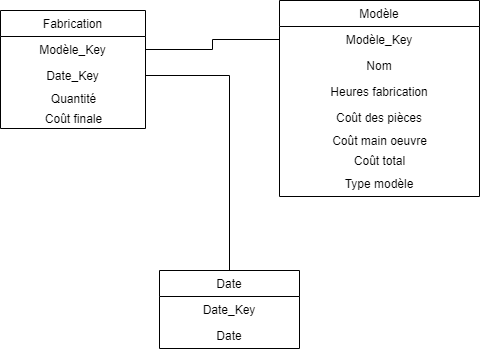

The diagram above was exported from draw.io. Its source (the exported page's mxGraphModel, read from the mxfile embedded in the PNG):
<mxGraphModel dx="700" dy="727" grid="1" gridSize="10" guides="1" tooltips="1" connect="1" arrows="1" fold="1" page="1" pageScale="1" pageWidth="827" pageHeight="1169" math="0" shadow="0">
  <root>
    <mxCell id="WIyWlLk6GJQsqaUBKTNV-0" />
    <mxCell id="WIyWlLk6GJQsqaUBKTNV-1" parent="WIyWlLk6GJQsqaUBKTNV-0" />
    <mxCell id="mRwe5NYhVJ5j7OpJNnc0-33" value="" style="edgeStyle=orthogonalEdgeStyle;rounded=0;orthogonalLoop=1;jettySize=auto;html=1;exitX=1;exitY=0.5;exitDx=0;exitDy=0;endArrow=none;endFill=0;" parent="WIyWlLk6GJQsqaUBKTNV-1" source="mRwe5NYhVJ5j7OpJNnc0-3" target="mRwe5NYhVJ5j7OpJNnc0-28" edge="1">
      <mxGeometry relative="1" as="geometry" />
    </mxCell>
    <mxCell id="mRwe5NYhVJ5j7OpJNnc0-0" value="Fabrication" style="swimlane;fontStyle=0;childLayout=stackLayout;horizontal=1;startSize=26;fillColor=none;horizontalStack=0;resizeParent=1;resizeParentMax=0;resizeLast=0;collapsible=1;marginBottom=0;align=center;fontSize=12;" parent="WIyWlLk6GJQsqaUBKTNV-1" vertex="1">
      <mxGeometry x="361" y="240" width="145" height="118" as="geometry">
        <mxRectangle x="344" y="210" width="90" height="26" as="alternateBounds" />
      </mxGeometry>
    </mxCell>
    <mxCell id="mRwe5NYhVJ5j7OpJNnc0-1" value="Modèle_Key" style="text;strokeColor=none;fillColor=none;align=center;verticalAlign=top;spacingLeft=4;spacingRight=4;overflow=hidden;rotatable=0;points=[[0,0.5],[1,0.5]];portConstraint=eastwest;fontSize=12;" parent="mRwe5NYhVJ5j7OpJNnc0-0" vertex="1">
      <mxGeometry y="26" width="145" height="26" as="geometry" />
    </mxCell>
    <mxCell id="mRwe5NYhVJ5j7OpJNnc0-3" value="Date_Key" style="text;strokeColor=none;fillColor=none;align=center;verticalAlign=top;spacingLeft=4;spacingRight=4;overflow=hidden;rotatable=0;points=[[0,0.5],[1,0.5]];portConstraint=eastwest;fontSize=12;" parent="mRwe5NYhVJ5j7OpJNnc0-0" vertex="1">
      <mxGeometry y="52" width="145" height="26" as="geometry" />
    </mxCell>
    <mxCell id="V9BUDI5wRsVq48YoW0L9-0" value="Quantité" style="text;html=1;align=center;verticalAlign=middle;resizable=0;points=[];autosize=1;strokeColor=none;fontSize=12;" parent="mRwe5NYhVJ5j7OpJNnc0-0" vertex="1">
      <mxGeometry y="78" width="145" height="20" as="geometry" />
    </mxCell>
    <mxCell id="V9BUDI5wRsVq48YoW0L9-1" value="Coût finale" style="text;html=1;align=center;verticalAlign=middle;resizable=0;points=[];autosize=1;strokeColor=none;fontSize=12;" parent="mRwe5NYhVJ5j7OpJNnc0-0" vertex="1">
      <mxGeometry y="98" width="145" height="20" as="geometry" />
    </mxCell>
    <mxCell id="mRwe5NYhVJ5j7OpJNnc0-20" style="edgeStyle=orthogonalEdgeStyle;rounded=0;orthogonalLoop=1;jettySize=auto;html=1;exitX=1;exitY=0.5;exitDx=0;exitDy=0;entryX=0;entryY=0.5;entryDx=0;entryDy=0;endArrow=none;endFill=0;" parent="WIyWlLk6GJQsqaUBKTNV-1" source="mRwe5NYhVJ5j7OpJNnc0-1" target="3e0KBDtI7pTIPe6c97CJ-18" edge="1">
      <mxGeometry relative="1" as="geometry">
        <mxPoint x="620" y="279" as="targetPoint" />
      </mxGeometry>
    </mxCell>
    <mxCell id="mRwe5NYhVJ5j7OpJNnc0-28" value="Date" style="swimlane;fontStyle=0;childLayout=stackLayout;horizontal=1;startSize=26;fillColor=none;horizontalStack=0;resizeParent=1;resizeParentMax=0;resizeLast=0;collapsible=1;marginBottom=0;align=center;" parent="WIyWlLk6GJQsqaUBKTNV-1" vertex="1">
      <mxGeometry x="520" y="500" width="140" height="78" as="geometry">
        <mxRectangle x="344" y="210" width="90" height="26" as="alternateBounds" />
      </mxGeometry>
    </mxCell>
    <mxCell id="mRwe5NYhVJ5j7OpJNnc0-29" value="Date_Key" style="text;strokeColor=none;fillColor=none;align=center;verticalAlign=top;spacingLeft=4;spacingRight=4;overflow=hidden;rotatable=0;points=[[0,0.5],[1,0.5]];portConstraint=eastwest;" parent="mRwe5NYhVJ5j7OpJNnc0-28" vertex="1">
      <mxGeometry y="26" width="140" height="26" as="geometry" />
    </mxCell>
    <mxCell id="mRwe5NYhVJ5j7OpJNnc0-30" value="Date" style="text;strokeColor=none;fillColor=none;align=center;verticalAlign=top;spacingLeft=4;spacingRight=4;overflow=hidden;rotatable=0;points=[[0,0.5],[1,0.5]];portConstraint=eastwest;" parent="mRwe5NYhVJ5j7OpJNnc0-28" vertex="1">
      <mxGeometry y="52" width="140" height="26" as="geometry" />
    </mxCell>
    <mxCell id="3e0KBDtI7pTIPe6c97CJ-17" value="Modèle" style="swimlane;fontStyle=0;childLayout=stackLayout;horizontal=1;startSize=26;fillColor=none;horizontalStack=0;resizeParent=1;resizeParentMax=0;resizeLast=0;collapsible=1;marginBottom=0;align=center;" parent="WIyWlLk6GJQsqaUBKTNV-1" vertex="1">
      <mxGeometry x="640" y="230" width="200" height="196" as="geometry" />
    </mxCell>
    <mxCell id="3e0KBDtI7pTIPe6c97CJ-18" value="Modèle_Key" style="text;strokeColor=none;fillColor=none;align=center;verticalAlign=top;spacingLeft=4;spacingRight=4;overflow=hidden;rotatable=0;points=[[0,0.5],[1,0.5]];portConstraint=eastwest;" parent="3e0KBDtI7pTIPe6c97CJ-17" vertex="1">
      <mxGeometry y="26" width="200" height="26" as="geometry" />
    </mxCell>
    <mxCell id="3e0KBDtI7pTIPe6c97CJ-19" value="Nom" style="text;strokeColor=none;fillColor=none;align=center;verticalAlign=top;spacingLeft=4;spacingRight=4;overflow=hidden;rotatable=0;points=[[0,0.5],[1,0.5]];portConstraint=eastwest;" parent="3e0KBDtI7pTIPe6c97CJ-17" vertex="1">
      <mxGeometry y="52" width="200" height="26" as="geometry" />
    </mxCell>
    <mxCell id="3e0KBDtI7pTIPe6c97CJ-41" value="Heures fabrication" style="text;strokeColor=none;fillColor=none;align=center;verticalAlign=top;spacingLeft=4;spacingRight=4;overflow=hidden;rotatable=0;points=[[0,0.5],[1,0.5]];portConstraint=eastwest;" parent="3e0KBDtI7pTIPe6c97CJ-17" vertex="1">
      <mxGeometry y="78" width="200" height="26" as="geometry" />
    </mxCell>
    <mxCell id="3e0KBDtI7pTIPe6c97CJ-34" value="Coût des pièces" style="text;strokeColor=none;fillColor=none;align=center;verticalAlign=top;spacingLeft=4;spacingRight=4;overflow=hidden;rotatable=0;points=[[0,0.5],[1,0.5]];portConstraint=eastwest;" parent="3e0KBDtI7pTIPe6c97CJ-17" vertex="1">
      <mxGeometry y="104" width="200" height="26" as="geometry" />
    </mxCell>
    <mxCell id="mRwe5NYhVJ5j7OpJNnc0-34" value="Coût main oeuvre" style="text;html=1;align=center;verticalAlign=middle;resizable=0;points=[];autosize=1;strokeColor=none;fontSize=12;" parent="3e0KBDtI7pTIPe6c97CJ-17" vertex="1">
      <mxGeometry y="130" width="200" height="20" as="geometry" />
    </mxCell>
    <mxCell id="3e0KBDtI7pTIPe6c97CJ-0" value="Coût total" style="text;html=1;align=center;verticalAlign=middle;resizable=0;points=[];autosize=1;strokeColor=none;fontSize=12;" parent="3e0KBDtI7pTIPe6c97CJ-17" vertex="1">
      <mxGeometry y="150" width="200" height="20" as="geometry" />
    </mxCell>
    <mxCell id="3e0KBDtI7pTIPe6c97CJ-40" value="Type modèle" style="text;strokeColor=none;fillColor=none;align=center;verticalAlign=top;spacingLeft=4;spacingRight=4;overflow=hidden;rotatable=0;points=[[0,0.5],[1,0.5]];portConstraint=eastwest;" parent="3e0KBDtI7pTIPe6c97CJ-17" vertex="1">
      <mxGeometry y="170" width="200" height="26" as="geometry" />
    </mxCell>
  </root>
</mxGraphModel>